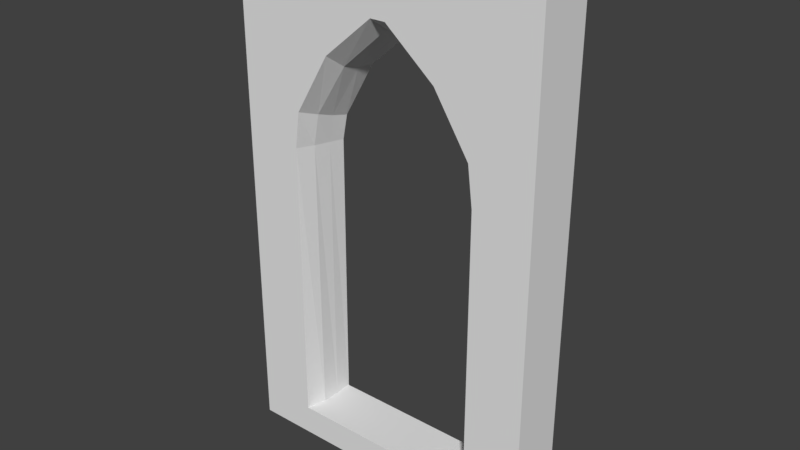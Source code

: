 # Source: SM_VentanaPrimerPiso_3x0.25x5.blend  (saved by Blender 2.78.0; exported with 4.5.12 LTS)
import bpy
from mathutils import Matrix  # noqa: F401  (used for matrix-valued properties, if any)

bpy.ops.wm.read_factory_settings(use_empty=True)
scene = bpy.context.scene
scene.name = 'Scene'

# ---- collections
col_collection_1 = bpy.data.collections.new('Collection 1'); scene.collection.children.link(col_collection_1)

# ---- world
world_world = bpy.data.worlds.new('World'); scene.world = world_world
world_world.color = (0.05088, 0.05088, 0.05088)
world_world.use_sun_shadow = False
world_world.sun_shadow_jitter_overblur = 0.0
world_world.cycles.sampling_method = 'MANUAL'

# ---- meshes
me_sm_ventanaprimerpiso_3x0_25x5 = bpy.data.meshes.new('SM_VentanaPrimerPiso 3x0.25x5')
me_sm_ventanaprimerpiso_3x0_25x5.from_pydata([(0.0, -2.898e-05, 0.0), (3.0, -2.898e-05, 0.0), (0.5574, -2.898e-05, 0.0), (2.443, -2.898e-05, 0.0), (0.5574, -2.898e-05, 3.043), (3.0, -2.898e-05, 3.043), (0.0, -2.898e-05, 3.043), (0.3902, -2.898e-05, 0.0), (2.61, -2.898e-05, 0.0), (2.443, 0.0004637, 0.1324), (0.5574, 0.0004637, 0.1324), (2.443, -2.898e-05, 3.043), (2.054, -2.898e-05, 3.958), (2.396, -2.898e-05, 3.422), (0.6035, -2.898e-05, 3.387), (0.9459, -2.898e-05, 3.958), (1.426, -2.898e-05, 4.362), (1.574, -2.898e-05, 4.362), (0.6035, 0.125, 5.0), (0.0, 0.125, 0.0), (3.0, -2.898e-05, 5.0), (2.61, -2.898e-05, 5.0), (0.0, -2.898e-05, 5.0), (0.3902, -2.898e-05, 5.0), (2.396, -2.898e-05, 5.0), (2.054, -2.898e-05, 5.0), (1.574, -2.898e-05, 5.0), (1.426, -2.898e-05, 5.0), (0.9459, -2.898e-05, 5.0), (0.6035, -2.898e-05, 5.0), (3.0, -2.898e-05, 3.422), (0.0, -2.898e-05, 3.387), (3.0, 0.25, 2.975), (3.0, 0.25, 0.0), (2.61, 0.25, 0.0), (0.3902, 0.25, 0.0), (2.61, 0.25, 2.975), (0.0, 0.25, 0.0), (0.0, 0.25, 2.975), (0.3902, 0.25, 2.975), (2.61, 0.25, 5.0), (3.0, 0.25, 5.0), (3.0, 0.25, 3.222), (2.61, 0.25, 3.222), (0.3902, 0.25, 5.0), (0.0, 0.25, 5.0), (0.3902, 0.25, 3.222), (0.0, 0.25, 3.222), (0.6035, 0.25, 5.0), (2.396, 0.25, 5.0), (2.054, 0.25, 5.0), (1.426, 0.25, 5.0), (1.574, 0.25, 5.0), (0.9459, 0.25, 5.0), (0.3902, -2.898e-05, 3.387), (2.61, -2.898e-05, 3.422), (0.3902, -2.898e-05, 3.043), (2.61, -2.898e-05, 3.043), (1.567, 0.5419, 4.148), (2.332, 0.5419, 3.219), (2.375, 0.5361, 2.975), (0.6624, 0.5419, 3.219), (0.6187, 0.5361, 2.975), (1.427, 0.5419, 4.148), (0.6187, 0.5361, -0.000849), (2.375, 0.5361, -0.000849), (0.3902, 0.5361, 0.0), (0.3902, 0.5361, 2.975), (2.61, 0.5361, 2.975), (2.61, 0.5361, 0.0), (2.61, 0.5361, 3.222), (2.61, 0.5361, 5.0), (0.3902, 0.5361, 3.222), (0.6035, 0.5361, 5.0), (0.3902, 0.5361, 5.0), (2.396, 0.5361, 5.0), (2.054, 0.5361, 5.0), (1.574, 0.5361, 5.0), (1.426, 0.5361, 5.0), (0.9459, 0.5361, 5.0), (0.0, 0.125, 5.0), (0.3902, 0.125, 5.0), (0.9459, 0.125, 5.0), (1.426, 0.125, 5.0), (3.0, 0.125, 3.321), (3.0, 0.125, 3.0), (1.574, 0.125, 5.0), (2.054, 0.125, 5.0), (0.3902, 0.125, 0.0), (0.0, 0.125, 3.019), (0.0, 0.125, 3.321), (2.61, 0.125, 0.0), (3.0, 0.125, 0.0), (3.0, 0.125, 5.0), (2.61, 0.125, 5.0), (2.396, 0.125, 5.0), (2.443, 0.125, -0.0004245), (0.5574, 0.125, -0.0004245), (0.5574, -2.898e-05, 0.2908), (0.0, -2.898e-05, 0.3), (0.0, 0.25, 0.3), (0.3902, 0.25, 0.3), (0.3902, -2.898e-05, 0.3), (0.6073, 0.5361, 0.2908), (0.3902, 0.5361, 0.3), (0.0, 0.125, 0.3), (3.0, -2.898e-05, 0.3), (2.443, -2.898e-05, 0.2908), (3.0, 0.25, 0.3), (2.61, 0.25, 0.3), (2.61, -2.898e-05, 0.3), (2.387, 0.5361, 0.2908), (2.61, 0.5361, 0.3), (3.0, 0.125, 0.3), (1.427, 0.3741, 4.181), (1.428, 0.1954, 4.229), (2.344, 0.3741, 3.259), (2.372, 0.1954, 3.321), (2.021, 0.5419, 3.759), (2.025, 0.3741, 3.766), (2.019, 0.1954, 3.82), (1.566, 0.1954, 4.229), (1.567, 0.3741, 4.181), (2.387, 0.3706, 2.996), (2.424, 0.1923, 3.019), (0.6497, 0.3741, 3.259), (0.6466, 0.1954, 3.321), (0.9734, 0.5419, 3.759), (0.9633, 0.1954, 3.82), (0.9594, 0.3741, 3.766), (0.5925, 0.1923, 3.019), (0.6073, 0.3706, 2.996), (0.6073, 0.3706, 0.2908), (0.6073, 0.1923, 0.2908), (2.387, 0.1923, 0.2908), (2.387, 0.3706, 0.2908), (3.0, 0.5361, 0.3), (3.0, 0.5361, 0.0), (3.0, 0.5361, 2.975), (0.0, 0.5361, 0.3), (0.0, 0.5361, 2.975), (0.0, 0.5361, 0.0), (3.0, 0.5361, 5.0), (3.0, 0.5361, 3.222), (0.0, 0.5361, 5.0), (0.0, 0.5361, 3.222)], [(9, 3), (10, 2)], [(88, 19, 37, 35), (81, 18, 48, 44), (120, 117, 13, 12), (126, 128, 15, 14), (133, 130, 4, 98), (117, 124, 11, 13), (90, 80, 45, 47), (130, 126, 14, 4), (105, 89, 38, 100), (18, 82, 53, 48), (80, 81, 44, 45), (82, 83, 51, 53), (83, 86, 52, 51), (84, 85, 32, 42), (86, 87, 50, 52), (21, 20, 93, 94), (89, 90, 47, 38), (51, 52, 77, 78), (40, 43, 70, 71), (35, 37, 141, 66), (45, 44, 74, 144), (88, 35, 66, 64, 97), (52, 50, 76, 77), (38, 47, 145, 140), (46, 44, 74, 72), (50, 49, 75, 76), (49, 40, 71, 75), (92, 91, 34, 33), (93, 84, 42, 41), (113, 92, 33, 108), (95, 94, 40, 49), (87, 95, 49, 50), (24, 21, 94, 95), (94, 93, 41, 40), (21, 24, 13, 55), (13, 24, 25, 12), (12, 25, 26, 17), (17, 26, 27, 16), (16, 27, 28, 15), (15, 28, 29, 14), (29, 23, 54, 14), (20, 21, 55, 30), (23, 22, 31, 54), (6, 56, 54, 31), (4, 14, 54, 56), (57, 55, 13, 11), (5, 30, 55, 57), (110, 57, 11, 107), (106, 110, 8, 1), (102, 98, 4, 56), (99, 0, 7, 102), (104, 67, 62, 103), (112, 69, 65, 111), (61, 73, 79, 127), (127, 79, 78, 63), (77, 58, 63, 78), (67, 72, 61, 62), (74, 73, 61, 72), (59, 70, 68, 60), (71, 70, 59, 75), (118, 76, 75, 59), (58, 77, 76, 118), (25, 24, 95, 87), (53, 51, 78, 79), (39, 46, 72, 67), (101, 39, 67, 104), (48, 53, 79, 73), (44, 48, 73, 74), (109, 34, 69, 112), (43, 36, 68, 70), (115, 121, 17, 16), (2, 7, 88, 97), (106, 1, 92, 113), (20, 30, 84, 93), (1, 8, 91, 92), (6, 31, 90, 89), (26, 25, 87, 86), (30, 5, 85, 84), (27, 26, 86, 83), (28, 27, 83, 82), (22, 23, 81, 80), (29, 28, 82, 18), (99, 6, 89, 105), (31, 22, 80, 90), (23, 29, 18, 81), (7, 0, 19, 88), (3, 96, 91, 8), (91, 96, 65, 69, 34), (0, 99, 105, 19), (35, 101, 104, 66), (66, 104, 103, 64), (6, 99, 102, 56), (7, 2, 98, 102), (19, 105, 100, 37), (98, 2, 3, 107), (5, 106, 113, 85), (36, 109, 112, 68), (68, 112, 111, 60), (5, 57, 110, 106), (8, 110, 107, 3), (85, 113, 108, 32), (2, 97, 96, 3), (97, 64, 65, 96), (64, 103, 111, 65), (134, 133, 98, 107), (128, 115, 16, 15), (124, 134, 107, 11), (58, 118, 119, 122), (122, 119, 120, 121), (111, 103, 132, 135), (135, 132, 133, 134), (118, 59, 116, 119), (119, 116, 117, 120), (127, 63, 114, 129), (129, 114, 115, 128), (59, 60, 123, 116), (116, 123, 124, 117), (63, 58, 122, 114), (114, 122, 121, 115), (62, 61, 125, 131), (131, 125, 126, 130), (61, 127, 129, 125), (125, 129, 128, 126), (103, 62, 131, 132), (132, 131, 130, 133), (60, 111, 135, 123), (123, 135, 134, 124), (121, 120, 12, 17), (139, 140, 67, 104), (136, 137, 69, 112), (143, 70, 71, 142), (72, 145, 144, 74), (138, 68, 70, 143), (67, 140, 145, 72), (141, 139, 104, 66), (138, 136, 112, 68), (47, 45, 144, 145), (33, 34, 69, 137), (41, 42, 143, 142), (108, 33, 137, 136), (40, 41, 142, 71), (42, 32, 138, 143), (37, 100, 139, 141), (32, 108, 136, 138), (100, 38, 140, 139)])
me_sm_ventanaprimerpiso_3x0_25x5.use_remesh_preserve_volume = False
me_sm_ventanaprimerpiso_3x0_25x5.use_remesh_preserve_attributes = False
me_sm_ventanaprimerpiso_3x0_25x5.use_mirror_vertex_groups = False
me_sm_ventanaprimerpiso_3x0_25x5.update()

# ---- objects
ob_sm_ventanaprimerpiso_3x0_25x5 = bpy.data.objects.new('SM_VentanaPrimerPiso 3x0.25x5', me_sm_ventanaprimerpiso_3x0_25x5)

# ---- transforms, parenting, visibility, modifiers, constraints
ob_sm_ventanaprimerpiso_3x0_25x5.location = (0.0, 0.0, 0.0)
ob_sm_ventanaprimerpiso_3x0_25x5.lineart.crease_threshold = 0.0

# ---- collection membership
col_collection_1.objects.link(ob_sm_ventanaprimerpiso_3x0_25x5)

# ---- scene / render settings (as saved in the file)
scene.frame_start = 1; scene.frame_end = 250; scene.frame_set(1)
scene.render.engine = 'CYCLES'
scene.render.resolution_percentage = 50
scene.render.dither_intensity = 0.0
scene.render.use_persistent_data = True
scene.cycles.shading_system = True
scene.cycles.use_denoising = False
scene.cycles.samples = 128
scene.cycles.sampling_pattern = 'TABULATED_SOBOL'
scene.cycles.light_sampling_threshold = 0.0
scene.cycles.use_adaptive_sampling = False
scene.cycles.use_light_tree = False
scene.cycles.blur_glossy = 0.0
scene.cycles.sample_clamp_indirect = 0.0
scene.view_settings.view_transform = 'Standard'
bpy.context.view_layer.update()

# ---- added for rendering (the .blend has no active camera and no usable light): camera, sun
cam_auto = bpy.data.cameras.new('AutoCamera')
cam_auto.lens = 50.0
cam_auto.sensor_width = 36.0
cam_auto.clip_end = 1000.0
ob_auto_camera = bpy.data.objects.new('AutoCamera', cam_auto)
scene.collection.objects.link(ob_auto_camera)
ob_auto_camera.location = (6.91886, -6.2317, 6.83466)
ob_auto_camera.rotation_euler = (1.09748, -7.21219e-08, 0.694738)
scene.camera = ob_auto_camera
light_auto_sun = bpy.data.lights.new('AutoSun', 'SUN')
light_auto_sun.energy = 3.0
light_auto_sun.angle = 0.0523599
ob_auto_sun = bpy.data.objects.new('AutoSun', light_auto_sun)
scene.collection.objects.link(ob_auto_sun)
ob_auto_sun.rotation_euler = (0.872665, 0.174533, 0.523599)
bpy.context.view_layer.update()

